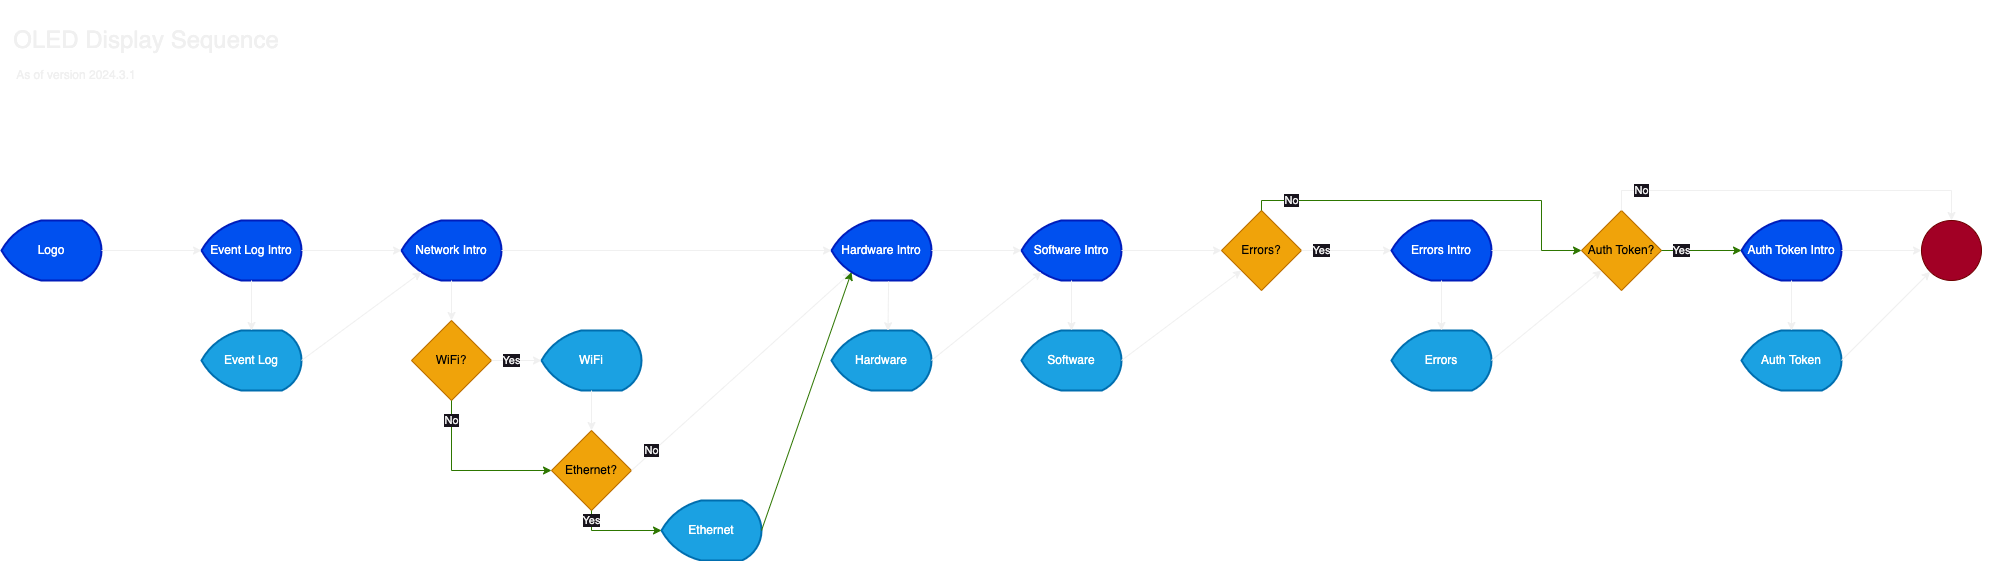

The diagram above was exported from draw.io. Its source (the exported page's mxGraphModel, read from the mxfile embedded in the PNG):
<mxGraphModel dx="1744" dy="1491" grid="1" gridSize="10" guides="1" tooltips="1" connect="1" arrows="1" fold="1" page="1" pageScale="1" pageWidth="850" pageHeight="1100" math="0" shadow="0">
  <root>
    <mxCell id="0" />
    <mxCell id="1" parent="0" />
    <mxCell id="S2ejGNxJrMZWUgMRFs39-2" value="Logo" style="strokeWidth=2;html=1;shape=mxgraph.flowchart.display;whiteSpace=wrap;fillColor=#0050ef;fontColor=#ffffff;strokeColor=#001DBC;" parent="1" vertex="1">
      <mxGeometry x="-790" y="410" width="100" height="60" as="geometry" />
    </mxCell>
    <mxCell id="PkMX_lYDS1bQ4Ew8CNIa-1" value="Event Log Intro" style="strokeWidth=2;html=1;shape=mxgraph.flowchart.display;whiteSpace=wrap;fillColor=#0050ef;fontColor=#ffffff;strokeColor=#001DBC;" parent="1" vertex="1">
      <mxGeometry x="-590" y="410" width="100" height="60" as="geometry" />
    </mxCell>
    <mxCell id="PkMX_lYDS1bQ4Ew8CNIa-2" value="Event Log" style="strokeWidth=2;html=1;shape=mxgraph.flowchart.display;whiteSpace=wrap;fillColor=#1ba1e2;fontColor=#ffffff;strokeColor=#006EAF;" parent="1" vertex="1">
      <mxGeometry x="-590" y="520" width="100" height="60" as="geometry" />
    </mxCell>
    <mxCell id="PkMX_lYDS1bQ4Ew8CNIa-3" value="" style="endArrow=classic;html=1;rounded=0;exitX=1;exitY=0.5;exitDx=0;exitDy=0;exitPerimeter=0;entryX=0;entryY=0.5;entryDx=0;entryDy=0;entryPerimeter=0;" parent="1" source="S2ejGNxJrMZWUgMRFs39-2" target="PkMX_lYDS1bQ4Ew8CNIa-1" edge="1">
      <mxGeometry width="50" height="50" relative="1" as="geometry">
        <mxPoint x="-720" y="350" as="sourcePoint" />
        <mxPoint x="-670" y="300" as="targetPoint" />
      </mxGeometry>
    </mxCell>
    <mxCell id="PkMX_lYDS1bQ4Ew8CNIa-4" value="" style="endArrow=classic;html=1;rounded=0;exitX=0.5;exitY=1;exitDx=0;exitDy=0;exitPerimeter=0;entryX=0.5;entryY=0;entryDx=0;entryDy=0;entryPerimeter=0;" parent="1" source="PkMX_lYDS1bQ4Ew8CNIa-1" target="PkMX_lYDS1bQ4Ew8CNIa-2" edge="1">
      <mxGeometry width="50" height="50" relative="1" as="geometry">
        <mxPoint x="-680" y="450" as="sourcePoint" />
        <mxPoint x="-580" y="450" as="targetPoint" />
      </mxGeometry>
    </mxCell>
    <mxCell id="PkMX_lYDS1bQ4Ew8CNIa-5" value="Network Intro" style="strokeWidth=2;html=1;shape=mxgraph.flowchart.display;whiteSpace=wrap;fillColor=#0050ef;fontColor=#ffffff;strokeColor=#001DBC;" parent="1" vertex="1">
      <mxGeometry x="-390" y="410" width="100" height="60" as="geometry" />
    </mxCell>
    <mxCell id="PkMX_lYDS1bQ4Ew8CNIa-6" value="" style="endArrow=classic;html=1;rounded=0;exitX=1;exitY=0.5;exitDx=0;exitDy=0;exitPerimeter=0;" parent="1" source="PkMX_lYDS1bQ4Ew8CNIa-1" target="PkMX_lYDS1bQ4Ew8CNIa-5" edge="1">
      <mxGeometry width="50" height="50" relative="1" as="geometry">
        <mxPoint x="-420" y="510" as="sourcePoint" />
        <mxPoint x="-320" y="510" as="targetPoint" />
      </mxGeometry>
    </mxCell>
    <mxCell id="PkMX_lYDS1bQ4Ew8CNIa-7" value="" style="endArrow=classic;html=1;rounded=0;exitX=1;exitY=0.5;exitDx=0;exitDy=0;exitPerimeter=0;entryX=0.2;entryY=0.86;entryDx=0;entryDy=0;entryPerimeter=0;" parent="1" source="PkMX_lYDS1bQ4Ew8CNIa-2" target="PkMX_lYDS1bQ4Ew8CNIa-5" edge="1">
      <mxGeometry width="50" height="50" relative="1" as="geometry">
        <mxPoint x="-480" y="450" as="sourcePoint" />
        <mxPoint x="-380" y="450" as="targetPoint" />
      </mxGeometry>
    </mxCell>
    <mxCell id="PkMX_lYDS1bQ4Ew8CNIa-8" value="" style="endArrow=classic;html=1;rounded=0;exitX=0.5;exitY=1;exitDx=0;exitDy=0;exitPerimeter=0;entryX=0.5;entryY=0;entryDx=0;entryDy=0;" parent="1" source="PkMX_lYDS1bQ4Ew8CNIa-5" target="H5PknQgmsZWOqS9MuiEW-1" edge="1">
      <mxGeometry width="50" height="50" relative="1" as="geometry">
        <mxPoint x="-330" y="490" as="sourcePoint" />
        <mxPoint x="-320" y="500" as="targetPoint" />
      </mxGeometry>
    </mxCell>
    <mxCell id="PkMX_lYDS1bQ4Ew8CNIa-9" value="Ethernet?" style="rhombus;whiteSpace=wrap;html=1;fillColor=#f0a30a;fontColor=#000000;strokeColor=#BD7000;" parent="1" vertex="1">
      <mxGeometry x="-240" y="620" width="80" height="80" as="geometry" />
    </mxCell>
    <mxCell id="PkMX_lYDS1bQ4Ew8CNIa-10" value="Ethernet" style="strokeWidth=2;html=1;shape=mxgraph.flowchart.display;whiteSpace=wrap;fillColor=#1ba1e2;fontColor=#ffffff;strokeColor=#006EAF;" parent="1" vertex="1">
      <mxGeometry x="-130" y="690" width="100" height="60" as="geometry" />
    </mxCell>
    <mxCell id="PkMX_lYDS1bQ4Ew8CNIa-11" value="No" style="endArrow=classic;html=1;rounded=0;entryX=0.2;entryY=0.86;entryDx=0;entryDy=0;entryPerimeter=0;exitX=1;exitY=0.5;exitDx=0;exitDy=0;" parent="1" source="PkMX_lYDS1bQ4Ew8CNIa-9" target="PkMX_lYDS1bQ4Ew8CNIa-14" edge="1">
      <mxGeometry x="-0.8093" y="1" width="50" height="50" relative="1" as="geometry">
        <mxPoint x="-100" y="750" as="sourcePoint" />
        <mxPoint x="-330" y="520" as="targetPoint" />
        <mxPoint y="-1" as="offset" />
      </mxGeometry>
    </mxCell>
    <mxCell id="PkMX_lYDS1bQ4Ew8CNIa-12" value="Yes" style="endArrow=classic;html=1;rounded=0;edgeStyle=orthogonalEdgeStyle;entryX=0;entryY=0.5;entryDx=0;entryDy=0;entryPerimeter=0;exitX=0.5;exitY=1;exitDx=0;exitDy=0;fillColor=#60a917;strokeColor=#2D7600;" parent="1" source="PkMX_lYDS1bQ4Ew8CNIa-9" target="PkMX_lYDS1bQ4Ew8CNIa-10" edge="1">
      <mxGeometry x="-0.7778" width="50" height="50" relative="1" as="geometry">
        <mxPoint x="-310" y="640" as="sourcePoint" />
        <mxPoint x="-240" y="800" as="targetPoint" />
        <mxPoint as="offset" />
      </mxGeometry>
    </mxCell>
    <mxCell id="PkMX_lYDS1bQ4Ew8CNIa-13" value="WiFi" style="strokeWidth=2;html=1;shape=mxgraph.flowchart.display;whiteSpace=wrap;fillColor=#1ba1e2;fontColor=#ffffff;strokeColor=#006EAF;" parent="1" vertex="1">
      <mxGeometry x="-250" y="520" width="100" height="60" as="geometry" />
    </mxCell>
    <mxCell id="PkMX_lYDS1bQ4Ew8CNIa-14" value="Hardware Intro" style="strokeWidth=2;html=1;shape=mxgraph.flowchart.display;whiteSpace=wrap;fillColor=#0050ef;fontColor=#ffffff;strokeColor=#001DBC;" parent="1" vertex="1">
      <mxGeometry x="40" y="410" width="100" height="60" as="geometry" />
    </mxCell>
    <mxCell id="PkMX_lYDS1bQ4Ew8CNIa-15" value="" style="endArrow=classic;html=1;rounded=0;exitX=1;exitY=0.5;exitDx=0;exitDy=0;exitPerimeter=0;entryX=0;entryY=0.5;entryDx=0;entryDy=0;entryPerimeter=0;" parent="1" source="PkMX_lYDS1bQ4Ew8CNIa-5" target="PkMX_lYDS1bQ4Ew8CNIa-14" edge="1">
      <mxGeometry width="50" height="50" relative="1" as="geometry">
        <mxPoint x="-330" y="480" as="sourcePoint" />
        <mxPoint x="-330" y="520" as="targetPoint" />
      </mxGeometry>
    </mxCell>
    <mxCell id="PkMX_lYDS1bQ4Ew8CNIa-18" value="Hardware" style="strokeWidth=2;html=1;shape=mxgraph.flowchart.display;whiteSpace=wrap;fillColor=#1ba1e2;fontColor=#ffffff;strokeColor=#006EAF;" parent="1" vertex="1">
      <mxGeometry x="40" y="520" width="100" height="60" as="geometry" />
    </mxCell>
    <mxCell id="PkMX_lYDS1bQ4Ew8CNIa-19" value="" style="endArrow=classic;html=1;rounded=0;exitX=1;exitY=0.5;exitDx=0;exitDy=0;exitPerimeter=0;entryX=0.2;entryY=0.86;entryDx=0;entryDy=0;entryPerimeter=0;fillColor=#60a917;strokeColor=#2D7600;" parent="1" source="PkMX_lYDS1bQ4Ew8CNIa-10" target="PkMX_lYDS1bQ4Ew8CNIa-14" edge="1">
      <mxGeometry width="50" height="50" relative="1" as="geometry">
        <mxPoint x="-130" y="580" as="sourcePoint" />
        <mxPoint x="-10" y="492" as="targetPoint" />
      </mxGeometry>
    </mxCell>
    <mxCell id="PkMX_lYDS1bQ4Ew8CNIa-21" value="" style="endArrow=classic;html=1;rounded=0;entryX=0.565;entryY=0.004;entryDx=0;entryDy=0;entryPerimeter=0;exitX=0.571;exitY=1.015;exitDx=0;exitDy=0;exitPerimeter=0;" parent="1" source="PkMX_lYDS1bQ4Ew8CNIa-14" target="PkMX_lYDS1bQ4Ew8CNIa-18" edge="1">
      <mxGeometry width="50" height="50" relative="1" as="geometry">
        <mxPoint x="90" y="480" as="sourcePoint" />
        <mxPoint x="100" y="510" as="targetPoint" />
      </mxGeometry>
    </mxCell>
    <mxCell id="PkMX_lYDS1bQ4Ew8CNIa-22" value="Software Intro" style="strokeWidth=2;html=1;shape=mxgraph.flowchart.display;whiteSpace=wrap;fillColor=#0050ef;fontColor=#ffffff;strokeColor=#001DBC;" parent="1" vertex="1">
      <mxGeometry x="230" y="410" width="100" height="60" as="geometry" />
    </mxCell>
    <mxCell id="PkMX_lYDS1bQ4Ew8CNIa-23" value="Software" style="strokeWidth=2;html=1;shape=mxgraph.flowchart.display;whiteSpace=wrap;fillColor=#1ba1e2;fontColor=#ffffff;strokeColor=#006EAF;" parent="1" vertex="1">
      <mxGeometry x="230" y="520" width="100" height="60" as="geometry" />
    </mxCell>
    <mxCell id="PkMX_lYDS1bQ4Ew8CNIa-24" value="" style="endArrow=classic;html=1;rounded=0;exitX=1;exitY=0.5;exitDx=0;exitDy=0;exitPerimeter=0;entryX=0;entryY=0.5;entryDx=0;entryDy=0;entryPerimeter=0;" parent="1" source="PkMX_lYDS1bQ4Ew8CNIa-14" target="PkMX_lYDS1bQ4Ew8CNIa-22" edge="1">
      <mxGeometry width="50" height="50" relative="1" as="geometry">
        <mxPoint x="140" y="350" as="sourcePoint" />
        <mxPoint x="240" y="350" as="targetPoint" />
      </mxGeometry>
    </mxCell>
    <mxCell id="PkMX_lYDS1bQ4Ew8CNIa-25" value="" style="endArrow=classic;html=1;rounded=0;exitX=0.5;exitY=1;exitDx=0;exitDy=0;exitPerimeter=0;entryX=0.5;entryY=0;entryDx=0;entryDy=0;entryPerimeter=0;" parent="1" source="PkMX_lYDS1bQ4Ew8CNIa-22" target="PkMX_lYDS1bQ4Ew8CNIa-23" edge="1">
      <mxGeometry width="50" height="50" relative="1" as="geometry">
        <mxPoint x="350" y="480" as="sourcePoint" />
        <mxPoint x="350" y="520" as="targetPoint" />
      </mxGeometry>
    </mxCell>
    <mxCell id="PkMX_lYDS1bQ4Ew8CNIa-26" value="Errors?" style="rhombus;whiteSpace=wrap;html=1;fillColor=#f0a30a;fontColor=#000000;strokeColor=#BD7000;" parent="1" vertex="1">
      <mxGeometry x="430" y="400" width="80" height="80" as="geometry" />
    </mxCell>
    <mxCell id="PkMX_lYDS1bQ4Ew8CNIa-27" value="" style="endArrow=classic;html=1;rounded=0;exitX=1;exitY=0.5;exitDx=0;exitDy=0;exitPerimeter=0;entryX=0;entryY=0.5;entryDx=0;entryDy=0;" parent="1" source="PkMX_lYDS1bQ4Ew8CNIa-22" target="PkMX_lYDS1bQ4Ew8CNIa-26" edge="1">
      <mxGeometry width="50" height="50" relative="1" as="geometry">
        <mxPoint x="390" y="500" as="sourcePoint" />
        <mxPoint x="480" y="500" as="targetPoint" />
      </mxGeometry>
    </mxCell>
    <mxCell id="PkMX_lYDS1bQ4Ew8CNIa-28" value="" style="endArrow=classic;html=1;rounded=0;exitX=1;exitY=0.5;exitDx=0;exitDy=0;exitPerimeter=0;entryX=0.2;entryY=0.86;entryDx=0;entryDy=0;entryPerimeter=0;" parent="1" source="PkMX_lYDS1bQ4Ew8CNIa-18" target="PkMX_lYDS1bQ4Ew8CNIa-22" edge="1">
      <mxGeometry width="50" height="50" relative="1" as="geometry">
        <mxPoint x="160" y="460" as="sourcePoint" />
        <mxPoint x="220" y="470" as="targetPoint" />
      </mxGeometry>
    </mxCell>
    <mxCell id="PkMX_lYDS1bQ4Ew8CNIa-29" value="Yes" style="endArrow=classic;html=1;rounded=0;exitX=1;exitY=0.5;exitDx=0;exitDy=0;" parent="1" source="PkMX_lYDS1bQ4Ew8CNIa-26" target="PkMX_lYDS1bQ4Ew8CNIa-32" edge="1">
      <mxGeometry x="-0.5556" width="50" height="50" relative="1" as="geometry">
        <mxPoint x="540" y="430" as="sourcePoint" />
        <mxPoint x="630" y="440" as="targetPoint" />
        <mxPoint as="offset" />
      </mxGeometry>
    </mxCell>
    <mxCell id="PkMX_lYDS1bQ4Ew8CNIa-31" value="Auth Token?" style="rhombus;whiteSpace=wrap;html=1;fillColor=#f0a30a;fontColor=#000000;strokeColor=#BD7000;" parent="1" vertex="1">
      <mxGeometry x="790" y="400" width="80" height="80" as="geometry" />
    </mxCell>
    <mxCell id="PkMX_lYDS1bQ4Ew8CNIa-32" value="Errors Intro" style="strokeWidth=2;html=1;shape=mxgraph.flowchart.display;whiteSpace=wrap;fillColor=#0050ef;fontColor=#ffffff;strokeColor=#001DBC;" parent="1" vertex="1">
      <mxGeometry x="600" y="410" width="100" height="60" as="geometry" />
    </mxCell>
    <mxCell id="PkMX_lYDS1bQ4Ew8CNIa-33" value="Errors" style="strokeWidth=2;html=1;shape=mxgraph.flowchart.display;whiteSpace=wrap;fillColor=#1ba1e2;fontColor=#ffffff;strokeColor=#006EAF;" parent="1" vertex="1">
      <mxGeometry x="600" y="520" width="100" height="60" as="geometry" />
    </mxCell>
    <mxCell id="PkMX_lYDS1bQ4Ew8CNIa-34" value="" style="endArrow=classic;html=1;rounded=0;exitX=0.5;exitY=1;exitDx=0;exitDy=0;exitPerimeter=0;entryX=0.5;entryY=0;entryDx=0;entryDy=0;entryPerimeter=0;" parent="1" source="PkMX_lYDS1bQ4Ew8CNIa-32" target="PkMX_lYDS1bQ4Ew8CNIa-33" edge="1">
      <mxGeometry width="50" height="50" relative="1" as="geometry">
        <mxPoint x="760" y="480" as="sourcePoint" />
        <mxPoint x="760" y="520" as="targetPoint" />
      </mxGeometry>
    </mxCell>
    <mxCell id="PkMX_lYDS1bQ4Ew8CNIa-36" value="" style="endArrow=classic;html=1;rounded=0;exitX=1;exitY=0.5;exitDx=0;exitDy=0;exitPerimeter=0;entryX=0;entryY=0.5;entryDx=0;entryDy=0;" parent="1" source="PkMX_lYDS1bQ4Ew8CNIa-32" target="PkMX_lYDS1bQ4Ew8CNIa-31" edge="1">
      <mxGeometry width="50" height="50" relative="1" as="geometry">
        <mxPoint x="680" y="510" as="sourcePoint" />
        <mxPoint x="780" y="510" as="targetPoint" />
      </mxGeometry>
    </mxCell>
    <mxCell id="PkMX_lYDS1bQ4Ew8CNIa-37" value="" style="endArrow=classic;html=1;rounded=0;exitX=1;exitY=0.5;exitDx=0;exitDy=0;exitPerimeter=0;entryX=0;entryY=1;entryDx=0;entryDy=0;" parent="1" source="PkMX_lYDS1bQ4Ew8CNIa-33" target="PkMX_lYDS1bQ4Ew8CNIa-31" edge="1">
      <mxGeometry width="50" height="50" relative="1" as="geometry">
        <mxPoint x="780" y="594" as="sourcePoint" />
        <mxPoint x="890" y="506" as="targetPoint" />
      </mxGeometry>
    </mxCell>
    <mxCell id="PkMX_lYDS1bQ4Ew8CNIa-38" value="Auth Token Intro" style="strokeWidth=2;html=1;shape=mxgraph.flowchart.display;whiteSpace=wrap;fillColor=#0050ef;fontColor=#ffffff;strokeColor=#001DBC;" parent="1" vertex="1">
      <mxGeometry x="950" y="410" width="100" height="60" as="geometry" />
    </mxCell>
    <mxCell id="PkMX_lYDS1bQ4Ew8CNIa-39" value="Auth Token" style="strokeWidth=2;html=1;shape=mxgraph.flowchart.display;whiteSpace=wrap;fillColor=#1ba1e2;fontColor=#ffffff;strokeColor=#006EAF;" parent="1" vertex="1">
      <mxGeometry x="950" y="520" width="100" height="60" as="geometry" />
    </mxCell>
    <mxCell id="PkMX_lYDS1bQ4Ew8CNIa-40" value="" style="endArrow=classic;html=1;rounded=0;exitX=0.5;exitY=1;exitDx=0;exitDy=0;exitPerimeter=0;entryX=0.5;entryY=0;entryDx=0;entryDy=0;entryPerimeter=0;" parent="1" source="PkMX_lYDS1bQ4Ew8CNIa-38" target="PkMX_lYDS1bQ4Ew8CNIa-39" edge="1">
      <mxGeometry width="50" height="50" relative="1" as="geometry">
        <mxPoint x="1110" y="480" as="sourcePoint" />
        <mxPoint x="1110" y="520" as="targetPoint" />
      </mxGeometry>
    </mxCell>
    <mxCell id="PkMX_lYDS1bQ4Ew8CNIa-41" value="Yes" style="endArrow=classic;html=1;rounded=0;exitX=1;exitY=0.5;exitDx=0;exitDy=0;fillColor=#60a917;strokeColor=#2D7600;" parent="1" source="PkMX_lYDS1bQ4Ew8CNIa-31" target="PkMX_lYDS1bQ4Ew8CNIa-38" edge="1">
      <mxGeometry x="-0.5" width="50" height="50" relative="1" as="geometry">
        <mxPoint x="910" y="350" as="sourcePoint" />
        <mxPoint x="1010" y="350" as="targetPoint" />
        <mxPoint as="offset" />
      </mxGeometry>
    </mxCell>
    <mxCell id="PkMX_lYDS1bQ4Ew8CNIa-42" value="No" style="endArrow=classic;html=1;rounded=0;exitX=0.5;exitY=0;exitDx=0;exitDy=0;edgeStyle=orthogonalEdgeStyle;entryX=0.5;entryY=0;entryDx=0;entryDy=0;entryPerimeter=0;" parent="1" source="PkMX_lYDS1bQ4Ew8CNIa-31" target="PkMX_lYDS1bQ4Ew8CNIa-43" edge="1">
      <mxGeometry x="-0.7897" width="50" height="50" relative="1" as="geometry">
        <mxPoint x="830" y="390" as="sourcePoint" />
        <mxPoint x="1200" y="430" as="targetPoint" />
        <Array as="points">
          <mxPoint x="830" y="380" />
          <mxPoint x="1160" y="380" />
        </Array>
        <mxPoint as="offset" />
      </mxGeometry>
    </mxCell>
    <mxCell id="PkMX_lYDS1bQ4Ew8CNIa-43" value="Event Log Intro" style="verticalLabelPosition=bottom;verticalAlign=top;html=1;shape=mxgraph.flowchart.on-page_reference;fillColor=#a20025;fontColor=#ffffff;strokeColor=#6F0000;" parent="1" vertex="1">
      <mxGeometry x="1130" y="410" width="60" height="60" as="geometry" />
    </mxCell>
    <mxCell id="PkMX_lYDS1bQ4Ew8CNIa-44" value="" style="endArrow=classic;html=1;rounded=0;exitX=1;exitY=0.5;exitDx=0;exitDy=0;exitPerimeter=0;entryX=0.145;entryY=0.855;entryDx=0;entryDy=0;entryPerimeter=0;" parent="1" source="PkMX_lYDS1bQ4Ew8CNIa-39" target="PkMX_lYDS1bQ4Ew8CNIa-43" edge="1">
      <mxGeometry width="50" height="50" relative="1" as="geometry">
        <mxPoint x="1020" y="670" as="sourcePoint" />
        <mxPoint x="1160" y="560" as="targetPoint" />
      </mxGeometry>
    </mxCell>
    <mxCell id="PkMX_lYDS1bQ4Ew8CNIa-45" value="" style="endArrow=classic;html=1;rounded=0;exitX=1;exitY=0.5;exitDx=0;exitDy=0;exitPerimeter=0;entryX=0;entryY=0.5;entryDx=0;entryDy=0;entryPerimeter=0;" parent="1" source="PkMX_lYDS1bQ4Ew8CNIa-38" target="PkMX_lYDS1bQ4Ew8CNIa-43" edge="1">
      <mxGeometry width="50" height="50" relative="1" as="geometry">
        <mxPoint x="1010" y="480" as="sourcePoint" />
        <mxPoint x="1010" y="530" as="targetPoint" />
      </mxGeometry>
    </mxCell>
    <mxCell id="PkMX_lYDS1bQ4Ew8CNIa-46" value="OLED Display Sequence" style="text;html=1;strokeColor=none;fillColor=none;align=center;verticalAlign=middle;whiteSpace=wrap;rounded=0;fontSize=24;" parent="1" vertex="1">
      <mxGeometry x="-790" y="190" width="290" height="80" as="geometry" />
    </mxCell>
    <mxCell id="PkMX_lYDS1bQ4Ew8CNIa-48" value="As of version 2024.3.1" style="text;html=1;strokeColor=none;fillColor=none;align=center;verticalAlign=middle;whiteSpace=wrap;rounded=0;" parent="1" vertex="1">
      <mxGeometry x="-780" y="250" width="130" height="30" as="geometry" />
    </mxCell>
    <mxCell id="H5PknQgmsZWOqS9MuiEW-1" value="WiFi?" style="rhombus;whiteSpace=wrap;html=1;fillColor=#f0a30a;fontColor=#000000;strokeColor=#BD7000;" parent="1" vertex="1">
      <mxGeometry x="-380" y="510" width="80" height="80" as="geometry" />
    </mxCell>
    <mxCell id="H5PknQgmsZWOqS9MuiEW-2" value="Yes" style="endArrow=classic;html=1;rounded=0;exitX=1;exitY=0.5;exitDx=0;exitDy=0;" parent="1" source="H5PknQgmsZWOqS9MuiEW-1" target="PkMX_lYDS1bQ4Ew8CNIa-13" edge="1">
      <mxGeometry x="-0.2" width="50" height="50" relative="1" as="geometry">
        <mxPoint x="-510" y="470" as="sourcePoint" />
        <mxPoint x="-350" y="560" as="targetPoint" />
        <mxPoint as="offset" />
      </mxGeometry>
    </mxCell>
    <mxCell id="H5PknQgmsZWOqS9MuiEW-3" value="No" style="endArrow=classic;html=1;rounded=0;exitX=0.5;exitY=1;exitDx=0;exitDy=0;edgeStyle=orthogonalEdgeStyle;entryX=0;entryY=0.5;entryDx=0;entryDy=0;fillColor=#60a917;strokeColor=#2D7600;" parent="1" source="H5PknQgmsZWOqS9MuiEW-1" target="PkMX_lYDS1bQ4Ew8CNIa-9" edge="1">
      <mxGeometry x="-0.7647" width="50" height="50" relative="1" as="geometry">
        <mxPoint x="-490" y="630" as="sourcePoint" />
        <mxPoint x="-280" y="670" as="targetPoint" />
        <mxPoint as="offset" />
      </mxGeometry>
    </mxCell>
    <mxCell id="H5PknQgmsZWOqS9MuiEW-4" value="" style="endArrow=classic;html=1;rounded=0;exitX=0.5;exitY=1;exitDx=0;exitDy=0;exitPerimeter=0;entryX=0.5;entryY=0;entryDx=0;entryDy=0;" parent="1" source="PkMX_lYDS1bQ4Ew8CNIa-13" target="PkMX_lYDS1bQ4Ew8CNIa-9" edge="1">
      <mxGeometry width="50" height="50" relative="1" as="geometry">
        <mxPoint x="-330" y="480" as="sourcePoint" />
        <mxPoint x="-330" y="520" as="targetPoint" />
      </mxGeometry>
    </mxCell>
    <mxCell id="H5PknQgmsZWOqS9MuiEW-5" value="" style="endArrow=classic;html=1;rounded=0;exitX=1;exitY=0.5;exitDx=0;exitDy=0;exitPerimeter=0;entryX=0;entryY=1;entryDx=0;entryDy=0;" parent="1" source="PkMX_lYDS1bQ4Ew8CNIa-23" target="PkMX_lYDS1bQ4Ew8CNIa-26" edge="1">
      <mxGeometry width="50" height="50" relative="1" as="geometry">
        <mxPoint x="150" y="560" as="sourcePoint" />
        <mxPoint x="260" y="472" as="targetPoint" />
      </mxGeometry>
    </mxCell>
    <mxCell id="PkMX_lYDS1bQ4Ew8CNIa-35" value="No" style="endArrow=classic;html=1;rounded=0;exitX=0.5;exitY=0;exitDx=0;exitDy=0;edgeStyle=orthogonalEdgeStyle;entryX=0;entryY=0.5;entryDx=0;entryDy=0;fillColor=#60a917;strokeColor=#2D7600;" parent="1" source="PkMX_lYDS1bQ4Ew8CNIa-26" target="PkMX_lYDS1bQ4Ew8CNIa-31" edge="1">
      <mxGeometry x="-0.7897" width="50" height="50" relative="1" as="geometry">
        <mxPoint x="590" y="290" as="sourcePoint" />
        <mxPoint x="690" y="320" as="targetPoint" />
        <Array as="points">
          <mxPoint x="470" y="390" />
          <mxPoint x="750" y="390" />
          <mxPoint x="750" y="440" />
        </Array>
        <mxPoint as="offset" />
      </mxGeometry>
    </mxCell>
  </root>
</mxGraphModel>